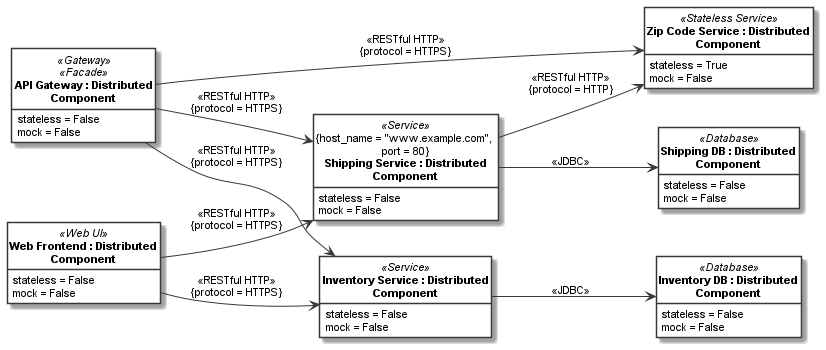

The diagram above was rendered by PlantUML. Its source (embedded in the PNG):
@startuml
skinparam monochrome true
skinparam ClassBackgroundColor White
hide empty members
hide circle
skinparam defaultFontName Arial
skinparam defaultFontSize 11
left to right direction
class "<b>API Gateway : Distributed</b>\n<b>Component</b>" as __1_API_Gateway <<Gateway>><<Facade>>  {
stateless = False
mock = False
}

class "<b>Inventory Service : Distributed</b>\n<b>Component</b>" as __2_Inventory_Service <<Service>>  {
stateless = False
mock = False
}

class "<b>Web Frontend : Distributed</b>\n<b>Component</b>" as __3_Web_Frontend <<Web UI>>  {
stateless = False
mock = False
}

class "{host_name = "www.example.com", \nport = 80}\n<b>Shipping Service : Distributed</b>\n<b>Component</b>" as __4_Shipping_Service <<Service>>  {
stateless = False
mock = False
}

class "<b>Zip Code Service : Distributed</b>\n<b>Component</b>" as __5_Zip_Code_Service <<Stateless Service>>  {
stateless = True
mock = False
}

class "<b>Shipping DB : Distributed</b>\n<b>Component</b>" as __6_Shipping_DB <<Database>>  {
stateless = False
mock = False
}

class "<b>Inventory DB : Distributed</b>\n<b>Component</b>" as __7_Inventory_DB <<Database>>  {
stateless = False
mock = False
}

__1_API_Gateway --> __2_Inventory_Service: <<RESTful HTTP>>\n{protocol = HTTPS}
__1_API_Gateway --> __4_Shipping_Service: <<RESTful HTTP>>\n{protocol = HTTPS}
__1_API_Gateway --> __5_Zip_Code_Service: <<RESTful HTTP>>\n{protocol = HTTPS}
__2_Inventory_Service --> __7_Inventory_DB: <<JDBC>>
__3_Web_Frontend --> __2_Inventory_Service: <<RESTful HTTP>>\n{protocol = HTTPS}
__3_Web_Frontend --> __4_Shipping_Service: <<RESTful HTTP>>\n{protocol = HTTPS}
__4_Shipping_Service --> __5_Zip_Code_Service: <<RESTful HTTP>>\n{protocol = HTTP}
__4_Shipping_Service --> __6_Shipping_DB: <<JDBC>>
@enduml